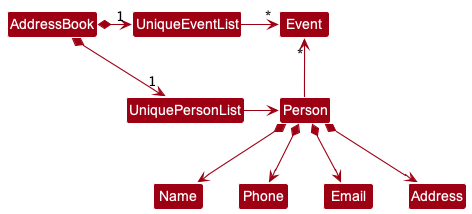

The diagram above was rendered by PlantUML. Its source (embedded in the PNG):
@startuml
!include style.puml
skinparam arrowThickness 1.1
skinparam arrowColor MODEL_COLOR
skinparam classBackgroundColor MODEL_COLOR

AddressBook *-right-> "1" UniquePersonList
AddressBook *-right-> "1" UniqueEventList
UniqueEventList -[hidden]down- UniquePersonList
UniqueEventList -[hidden]down- UniquePersonList

UniqueEventList -right-> "*" Event
UniquePersonList -right-> Person

Person -up-> "*" Event

Person *--> Name
Person *--> Phone
Person *--> Email
Person *--> Address
@enduml